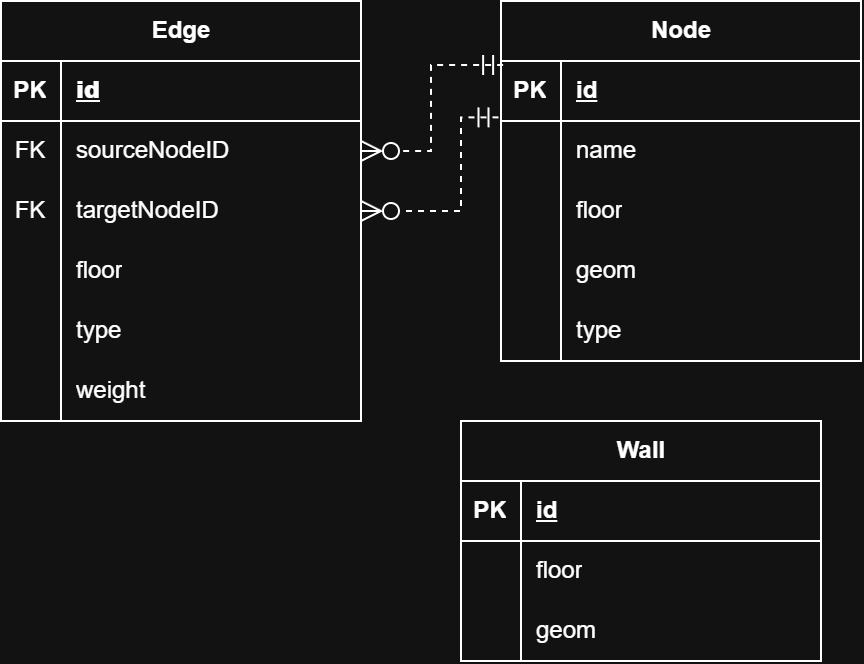

The diagram above was exported from draw.io. Its source (the exported page's mxGraphModel, read from the mxfile embedded in the PNG):
<mxGraphModel dx="560" dy="684" grid="1" gridSize="10" guides="1" tooltips="1" connect="1" arrows="1" fold="1" page="1" pageScale="1" pageWidth="850" pageHeight="1100" math="0" shadow="0">
  <root>
    <mxCell id="0" />
    <mxCell id="1" parent="0" />
    <mxCell id="Yrnx2rzBg5AlffobhRoX-1" parent="1" style="shape=table;startSize=30;container=1;collapsible=1;childLayout=tableLayout;fixedRows=1;rowLines=0;fontStyle=1;align=center;resizeLast=1;html=1;" value="Edge" vertex="1">
      <mxGeometry height="210" width="180" x="170" y="200" as="geometry" />
    </mxCell>
    <mxCell id="Yrnx2rzBg5AlffobhRoX-2" parent="Yrnx2rzBg5AlffobhRoX-1" style="shape=tableRow;horizontal=0;startSize=0;swimlaneHead=0;swimlaneBody=0;fillColor=none;collapsible=0;dropTarget=0;points=[[0,0.5],[1,0.5]];portConstraint=eastwest;top=0;left=0;right=0;bottom=1;" value="" vertex="1">
      <mxGeometry height="30" width="180" y="30" as="geometry" />
    </mxCell>
    <mxCell id="Yrnx2rzBg5AlffobhRoX-3" parent="Yrnx2rzBg5AlffobhRoX-2" style="shape=partialRectangle;connectable=0;fillColor=none;top=0;left=0;bottom=0;right=0;fontStyle=1;overflow=hidden;whiteSpace=wrap;html=1;" value="PK" vertex="1">
      <mxGeometry height="30" width="30" as="geometry">
        <mxRectangle height="30" width="30" as="alternateBounds" />
      </mxGeometry>
    </mxCell>
    <mxCell id="Yrnx2rzBg5AlffobhRoX-4" parent="Yrnx2rzBg5AlffobhRoX-2" style="shape=partialRectangle;connectable=0;fillColor=none;top=0;left=0;bottom=0;right=0;align=left;spacingLeft=6;fontStyle=5;overflow=hidden;whiteSpace=wrap;html=1;" value="&lt;b data-path-to-node=&quot;9,0,0&quot; data-index-in-node=&quot;0&quot;&gt;id&lt;/b&gt;" vertex="1">
      <mxGeometry height="30" width="150" x="30" as="geometry">
        <mxRectangle height="30" width="150" as="alternateBounds" />
      </mxGeometry>
    </mxCell>
    <mxCell id="Yrnx2rzBg5AlffobhRoX-5" parent="Yrnx2rzBg5AlffobhRoX-1" style="shape=tableRow;horizontal=0;startSize=0;swimlaneHead=0;swimlaneBody=0;fillColor=none;collapsible=0;dropTarget=0;points=[[0,0.5],[1,0.5]];portConstraint=eastwest;top=0;left=0;right=0;bottom=0;" value="" vertex="1">
      <mxGeometry height="30" width="180" y="60" as="geometry" />
    </mxCell>
    <mxCell id="Yrnx2rzBg5AlffobhRoX-6" parent="Yrnx2rzBg5AlffobhRoX-5" style="shape=partialRectangle;connectable=0;fillColor=none;top=0;left=0;bottom=0;right=0;editable=1;overflow=hidden;whiteSpace=wrap;html=1;" value="FK" vertex="1">
      <mxGeometry height="30" width="30" as="geometry">
        <mxRectangle height="30" width="30" as="alternateBounds" />
      </mxGeometry>
    </mxCell>
    <mxCell id="Yrnx2rzBg5AlffobhRoX-7" parent="Yrnx2rzBg5AlffobhRoX-5" style="shape=partialRectangle;connectable=0;fillColor=none;top=0;left=0;bottom=0;right=0;align=left;spacingLeft=6;overflow=hidden;whiteSpace=wrap;html=1;" value="sourceNodeID" vertex="1">
      <mxGeometry height="30" width="150" x="30" as="geometry">
        <mxRectangle height="30" width="150" as="alternateBounds" />
      </mxGeometry>
    </mxCell>
    <mxCell id="Yrnx2rzBg5AlffobhRoX-8" parent="Yrnx2rzBg5AlffobhRoX-1" style="shape=tableRow;horizontal=0;startSize=0;swimlaneHead=0;swimlaneBody=0;fillColor=none;collapsible=0;dropTarget=0;points=[[0,0.5],[1,0.5]];portConstraint=eastwest;top=0;left=0;right=0;bottom=0;" value="" vertex="1">
      <mxGeometry height="30" width="180" y="90" as="geometry" />
    </mxCell>
    <mxCell id="Yrnx2rzBg5AlffobhRoX-9" parent="Yrnx2rzBg5AlffobhRoX-8" style="shape=partialRectangle;connectable=0;fillColor=none;top=0;left=0;bottom=0;right=0;editable=1;overflow=hidden;whiteSpace=wrap;html=1;" value="FK" vertex="1">
      <mxGeometry height="30" width="30" as="geometry">
        <mxRectangle height="30" width="30" as="alternateBounds" />
      </mxGeometry>
    </mxCell>
    <mxCell id="Yrnx2rzBg5AlffobhRoX-10" parent="Yrnx2rzBg5AlffobhRoX-8" style="shape=partialRectangle;connectable=0;fillColor=none;top=0;left=0;bottom=0;right=0;align=left;spacingLeft=6;overflow=hidden;whiteSpace=wrap;html=1;" value="targetNodeID" vertex="1">
      <mxGeometry height="30" width="150" x="30" as="geometry">
        <mxRectangle height="30" width="150" as="alternateBounds" />
      </mxGeometry>
    </mxCell>
    <mxCell id="Yrnx2rzBg5AlffobhRoX-11" parent="Yrnx2rzBg5AlffobhRoX-1" style="shape=tableRow;horizontal=0;startSize=0;swimlaneHead=0;swimlaneBody=0;fillColor=none;collapsible=0;dropTarget=0;points=[[0,0.5],[1,0.5]];portConstraint=eastwest;top=0;left=0;right=0;bottom=0;" value="" vertex="1">
      <mxGeometry height="30" width="180" y="120" as="geometry" />
    </mxCell>
    <mxCell id="Yrnx2rzBg5AlffobhRoX-12" parent="Yrnx2rzBg5AlffobhRoX-11" style="shape=partialRectangle;connectable=0;fillColor=none;top=0;left=0;bottom=0;right=0;editable=1;overflow=hidden;whiteSpace=wrap;html=1;" value="" vertex="1">
      <mxGeometry height="30" width="30" as="geometry">
        <mxRectangle height="30" width="30" as="alternateBounds" />
      </mxGeometry>
    </mxCell>
    <mxCell id="Yrnx2rzBg5AlffobhRoX-13" parent="Yrnx2rzBg5AlffobhRoX-11" style="shape=partialRectangle;connectable=0;fillColor=none;top=0;left=0;bottom=0;right=0;align=left;spacingLeft=6;overflow=hidden;whiteSpace=wrap;html=1;" value="floor" vertex="1">
      <mxGeometry height="30" width="150" x="30" as="geometry">
        <mxRectangle height="30" width="150" as="alternateBounds" />
      </mxGeometry>
    </mxCell>
    <mxCell id="Yrnx2rzBg5AlffobhRoX-43" parent="Yrnx2rzBg5AlffobhRoX-1" style="shape=tableRow;horizontal=0;startSize=0;swimlaneHead=0;swimlaneBody=0;fillColor=none;collapsible=0;dropTarget=0;points=[[0,0.5],[1,0.5]];portConstraint=eastwest;top=0;left=0;right=0;bottom=0;" value="" vertex="1">
      <mxGeometry height="30" width="180" y="150" as="geometry" />
    </mxCell>
    <mxCell id="Yrnx2rzBg5AlffobhRoX-44" parent="Yrnx2rzBg5AlffobhRoX-43" style="shape=partialRectangle;connectable=0;fillColor=none;top=0;left=0;bottom=0;right=0;editable=1;overflow=hidden;whiteSpace=wrap;html=1;" value="" vertex="1">
      <mxGeometry height="30" width="30" as="geometry">
        <mxRectangle height="30" width="30" as="alternateBounds" />
      </mxGeometry>
    </mxCell>
    <mxCell id="Yrnx2rzBg5AlffobhRoX-45" parent="Yrnx2rzBg5AlffobhRoX-43" style="shape=partialRectangle;connectable=0;fillColor=none;top=0;left=0;bottom=0;right=0;align=left;spacingLeft=6;overflow=hidden;whiteSpace=wrap;html=1;" value="type " vertex="1">
      <mxGeometry height="30" width="150" x="30" as="geometry">
        <mxRectangle height="30" width="150" as="alternateBounds" />
      </mxGeometry>
    </mxCell>
    <mxCell id="Yrnx2rzBg5AlffobhRoX-46" parent="Yrnx2rzBg5AlffobhRoX-1" style="shape=tableRow;horizontal=0;startSize=0;swimlaneHead=0;swimlaneBody=0;fillColor=none;collapsible=0;dropTarget=0;points=[[0,0.5],[1,0.5]];portConstraint=eastwest;top=0;left=0;right=0;bottom=0;" value="" vertex="1">
      <mxGeometry height="30" width="180" y="180" as="geometry" />
    </mxCell>
    <mxCell id="Yrnx2rzBg5AlffobhRoX-47" parent="Yrnx2rzBg5AlffobhRoX-46" style="shape=partialRectangle;connectable=0;fillColor=none;top=0;left=0;bottom=0;right=0;editable=1;overflow=hidden;whiteSpace=wrap;html=1;" value="" vertex="1">
      <mxGeometry height="30" width="30" as="geometry">
        <mxRectangle height="30" width="30" as="alternateBounds" />
      </mxGeometry>
    </mxCell>
    <mxCell id="Yrnx2rzBg5AlffobhRoX-48" parent="Yrnx2rzBg5AlffobhRoX-46" style="shape=partialRectangle;connectable=0;fillColor=none;top=0;left=0;bottom=0;right=0;align=left;spacingLeft=6;overflow=hidden;whiteSpace=wrap;html=1;" value="weight" vertex="1">
      <mxGeometry height="30" width="150" x="30" as="geometry">
        <mxRectangle height="30" width="150" as="alternateBounds" />
      </mxGeometry>
    </mxCell>
    <mxCell id="Yrnx2rzBg5AlffobhRoX-14" parent="1" style="shape=table;startSize=30;container=1;collapsible=1;childLayout=tableLayout;fixedRows=1;rowLines=0;fontStyle=1;align=center;resizeLast=1;html=1;" value="Wall" vertex="1">
      <mxGeometry height="120" width="180" x="400" y="410" as="geometry" />
    </mxCell>
    <mxCell id="Yrnx2rzBg5AlffobhRoX-15" parent="Yrnx2rzBg5AlffobhRoX-14" style="shape=tableRow;horizontal=0;startSize=0;swimlaneHead=0;swimlaneBody=0;fillColor=none;collapsible=0;dropTarget=0;points=[[0,0.5],[1,0.5]];portConstraint=eastwest;top=0;left=0;right=0;bottom=1;" value="" vertex="1">
      <mxGeometry height="30" width="180" y="30" as="geometry" />
    </mxCell>
    <mxCell id="Yrnx2rzBg5AlffobhRoX-16" parent="Yrnx2rzBg5AlffobhRoX-15" style="shape=partialRectangle;connectable=0;fillColor=none;top=0;left=0;bottom=0;right=0;fontStyle=1;overflow=hidden;whiteSpace=wrap;html=1;" value="PK" vertex="1">
      <mxGeometry height="30" width="30" as="geometry">
        <mxRectangle height="30" width="30" as="alternateBounds" />
      </mxGeometry>
    </mxCell>
    <mxCell id="Yrnx2rzBg5AlffobhRoX-17" parent="Yrnx2rzBg5AlffobhRoX-15" style="shape=partialRectangle;connectable=0;fillColor=none;top=0;left=0;bottom=0;right=0;align=left;spacingLeft=6;fontStyle=5;overflow=hidden;whiteSpace=wrap;html=1;" value="id" vertex="1">
      <mxGeometry height="30" width="150" x="30" as="geometry">
        <mxRectangle height="30" width="150" as="alternateBounds" />
      </mxGeometry>
    </mxCell>
    <mxCell id="Yrnx2rzBg5AlffobhRoX-18" parent="Yrnx2rzBg5AlffobhRoX-14" style="shape=tableRow;horizontal=0;startSize=0;swimlaneHead=0;swimlaneBody=0;fillColor=none;collapsible=0;dropTarget=0;points=[[0,0.5],[1,0.5]];portConstraint=eastwest;top=0;left=0;right=0;bottom=0;" value="" vertex="1">
      <mxGeometry height="30" width="180" y="60" as="geometry" />
    </mxCell>
    <mxCell id="Yrnx2rzBg5AlffobhRoX-19" parent="Yrnx2rzBg5AlffobhRoX-18" style="shape=partialRectangle;connectable=0;fillColor=none;top=0;left=0;bottom=0;right=0;editable=1;overflow=hidden;whiteSpace=wrap;html=1;" value="" vertex="1">
      <mxGeometry height="30" width="30" as="geometry">
        <mxRectangle height="30" width="30" as="alternateBounds" />
      </mxGeometry>
    </mxCell>
    <mxCell id="Yrnx2rzBg5AlffobhRoX-20" parent="Yrnx2rzBg5AlffobhRoX-18" style="shape=partialRectangle;connectable=0;fillColor=none;top=0;left=0;bottom=0;right=0;align=left;spacingLeft=6;overflow=hidden;whiteSpace=wrap;html=1;" value="floor" vertex="1">
      <mxGeometry height="30" width="150" x="30" as="geometry">
        <mxRectangle height="30" width="150" as="alternateBounds" />
      </mxGeometry>
    </mxCell>
    <mxCell id="Yrnx2rzBg5AlffobhRoX-21" parent="Yrnx2rzBg5AlffobhRoX-14" style="shape=tableRow;horizontal=0;startSize=0;swimlaneHead=0;swimlaneBody=0;fillColor=none;collapsible=0;dropTarget=0;points=[[0,0.5],[1,0.5]];portConstraint=eastwest;top=0;left=0;right=0;bottom=0;" value="" vertex="1">
      <mxGeometry height="30" width="180" y="90" as="geometry" />
    </mxCell>
    <mxCell id="Yrnx2rzBg5AlffobhRoX-22" parent="Yrnx2rzBg5AlffobhRoX-21" style="shape=partialRectangle;connectable=0;fillColor=none;top=0;left=0;bottom=0;right=0;editable=1;overflow=hidden;whiteSpace=wrap;html=1;" value="" vertex="1">
      <mxGeometry height="30" width="30" as="geometry">
        <mxRectangle height="30" width="30" as="alternateBounds" />
      </mxGeometry>
    </mxCell>
    <mxCell id="Yrnx2rzBg5AlffobhRoX-23" parent="Yrnx2rzBg5AlffobhRoX-21" style="shape=partialRectangle;connectable=0;fillColor=none;top=0;left=0;bottom=0;right=0;align=left;spacingLeft=6;overflow=hidden;whiteSpace=wrap;html=1;" value="geom" vertex="1">
      <mxGeometry height="30" width="150" x="30" as="geometry">
        <mxRectangle height="30" width="150" as="alternateBounds" />
      </mxGeometry>
    </mxCell>
    <mxCell id="Yrnx2rzBg5AlffobhRoX-27" parent="1" style="shape=table;startSize=30;container=1;collapsible=1;childLayout=tableLayout;fixedRows=1;rowLines=0;fontStyle=1;align=center;resizeLast=1;html=1;" value="Node" vertex="1">
      <mxGeometry height="180" width="180" x="420" y="200" as="geometry" />
    </mxCell>
    <mxCell id="Yrnx2rzBg5AlffobhRoX-28" parent="Yrnx2rzBg5AlffobhRoX-27" style="shape=tableRow;horizontal=0;startSize=0;swimlaneHead=0;swimlaneBody=0;fillColor=none;collapsible=0;dropTarget=0;points=[[0,0.5],[1,0.5]];portConstraint=eastwest;top=0;left=0;right=0;bottom=1;" value="" vertex="1">
      <mxGeometry height="30" width="180" y="30" as="geometry" />
    </mxCell>
    <mxCell id="Yrnx2rzBg5AlffobhRoX-29" parent="Yrnx2rzBg5AlffobhRoX-28" style="shape=partialRectangle;connectable=0;fillColor=none;top=0;left=0;bottom=0;right=0;fontStyle=1;overflow=hidden;whiteSpace=wrap;html=1;" value="PK" vertex="1">
      <mxGeometry height="30" width="30" as="geometry">
        <mxRectangle height="30" width="30" as="alternateBounds" />
      </mxGeometry>
    </mxCell>
    <mxCell id="Yrnx2rzBg5AlffobhRoX-30" parent="Yrnx2rzBg5AlffobhRoX-28" style="shape=partialRectangle;connectable=0;fillColor=none;top=0;left=0;bottom=0;right=0;align=left;spacingLeft=6;fontStyle=5;overflow=hidden;whiteSpace=wrap;html=1;" value="id" vertex="1">
      <mxGeometry height="30" width="150" x="30" as="geometry">
        <mxRectangle height="30" width="150" as="alternateBounds" />
      </mxGeometry>
    </mxCell>
    <mxCell id="Yrnx2rzBg5AlffobhRoX-31" parent="Yrnx2rzBg5AlffobhRoX-27" style="shape=tableRow;horizontal=0;startSize=0;swimlaneHead=0;swimlaneBody=0;fillColor=none;collapsible=0;dropTarget=0;points=[[0,0.5],[1,0.5]];portConstraint=eastwest;top=0;left=0;right=0;bottom=0;" value="" vertex="1">
      <mxGeometry height="30" width="180" y="60" as="geometry" />
    </mxCell>
    <mxCell id="Yrnx2rzBg5AlffobhRoX-32" parent="Yrnx2rzBg5AlffobhRoX-31" style="shape=partialRectangle;connectable=0;fillColor=none;top=0;left=0;bottom=0;right=0;editable=1;overflow=hidden;whiteSpace=wrap;html=1;" value="" vertex="1">
      <mxGeometry height="30" width="30" as="geometry">
        <mxRectangle height="30" width="30" as="alternateBounds" />
      </mxGeometry>
    </mxCell>
    <mxCell id="Yrnx2rzBg5AlffobhRoX-33" parent="Yrnx2rzBg5AlffobhRoX-31" style="shape=partialRectangle;connectable=0;fillColor=none;top=0;left=0;bottom=0;right=0;align=left;spacingLeft=6;overflow=hidden;whiteSpace=wrap;html=1;" value="name" vertex="1">
      <mxGeometry height="30" width="150" x="30" as="geometry">
        <mxRectangle height="30" width="150" as="alternateBounds" />
      </mxGeometry>
    </mxCell>
    <mxCell id="Yrnx2rzBg5AlffobhRoX-34" parent="Yrnx2rzBg5AlffobhRoX-27" style="shape=tableRow;horizontal=0;startSize=0;swimlaneHead=0;swimlaneBody=0;fillColor=none;collapsible=0;dropTarget=0;points=[[0,0.5],[1,0.5]];portConstraint=eastwest;top=0;left=0;right=0;bottom=0;" value="" vertex="1">
      <mxGeometry height="30" width="180" y="90" as="geometry" />
    </mxCell>
    <mxCell id="Yrnx2rzBg5AlffobhRoX-35" parent="Yrnx2rzBg5AlffobhRoX-34" style="shape=partialRectangle;connectable=0;fillColor=none;top=0;left=0;bottom=0;right=0;editable=1;overflow=hidden;whiteSpace=wrap;html=1;" value="" vertex="1">
      <mxGeometry height="30" width="30" as="geometry">
        <mxRectangle height="30" width="30" as="alternateBounds" />
      </mxGeometry>
    </mxCell>
    <mxCell id="Yrnx2rzBg5AlffobhRoX-36" parent="Yrnx2rzBg5AlffobhRoX-34" style="shape=partialRectangle;connectable=0;fillColor=none;top=0;left=0;bottom=0;right=0;align=left;spacingLeft=6;overflow=hidden;whiteSpace=wrap;html=1;" value="floor" vertex="1">
      <mxGeometry height="30" width="150" x="30" as="geometry">
        <mxRectangle height="30" width="150" as="alternateBounds" />
      </mxGeometry>
    </mxCell>
    <mxCell id="Yrnx2rzBg5AlffobhRoX-37" parent="Yrnx2rzBg5AlffobhRoX-27" style="shape=tableRow;horizontal=0;startSize=0;swimlaneHead=0;swimlaneBody=0;fillColor=none;collapsible=0;dropTarget=0;points=[[0,0.5],[1,0.5]];portConstraint=eastwest;top=0;left=0;right=0;bottom=0;" value="" vertex="1">
      <mxGeometry height="30" width="180" y="120" as="geometry" />
    </mxCell>
    <mxCell id="Yrnx2rzBg5AlffobhRoX-38" parent="Yrnx2rzBg5AlffobhRoX-37" style="shape=partialRectangle;connectable=0;fillColor=none;top=0;left=0;bottom=0;right=0;editable=1;overflow=hidden;whiteSpace=wrap;html=1;" value="" vertex="1">
      <mxGeometry height="30" width="30" as="geometry">
        <mxRectangle height="30" width="30" as="alternateBounds" />
      </mxGeometry>
    </mxCell>
    <mxCell id="Yrnx2rzBg5AlffobhRoX-39" parent="Yrnx2rzBg5AlffobhRoX-37" style="shape=partialRectangle;connectable=0;fillColor=none;top=0;left=0;bottom=0;right=0;align=left;spacingLeft=6;overflow=hidden;whiteSpace=wrap;html=1;" value="geom" vertex="1">
      <mxGeometry height="30" width="150" x="30" as="geometry">
        <mxRectangle height="30" width="150" as="alternateBounds" />
      </mxGeometry>
    </mxCell>
    <mxCell id="Yrnx2rzBg5AlffobhRoX-40" parent="Yrnx2rzBg5AlffobhRoX-27" style="shape=tableRow;horizontal=0;startSize=0;swimlaneHead=0;swimlaneBody=0;fillColor=none;collapsible=0;dropTarget=0;points=[[0,0.5],[1,0.5]];portConstraint=eastwest;top=0;left=0;right=0;bottom=0;" value="" vertex="1">
      <mxGeometry height="30" width="180" y="150" as="geometry" />
    </mxCell>
    <mxCell id="Yrnx2rzBg5AlffobhRoX-41" parent="Yrnx2rzBg5AlffobhRoX-40" style="shape=partialRectangle;connectable=0;fillColor=none;top=0;left=0;bottom=0;right=0;editable=1;overflow=hidden;whiteSpace=wrap;html=1;" value="" vertex="1">
      <mxGeometry height="30" width="30" as="geometry">
        <mxRectangle height="30" width="30" as="alternateBounds" />
      </mxGeometry>
    </mxCell>
    <mxCell id="Yrnx2rzBg5AlffobhRoX-42" parent="Yrnx2rzBg5AlffobhRoX-40" style="shape=partialRectangle;connectable=0;fillColor=none;top=0;left=0;bottom=0;right=0;align=left;spacingLeft=6;overflow=hidden;whiteSpace=wrap;html=1;" value="type" vertex="1">
      <mxGeometry height="30" width="150" x="30" as="geometry">
        <mxRectangle height="30" width="150" as="alternateBounds" />
      </mxGeometry>
    </mxCell>
    <mxCell id="Yrnx2rzBg5AlffobhRoX-54" edge="1" parent="1" source="Yrnx2rzBg5AlffobhRoX-28" style="edgeStyle=orthogonalEdgeStyle;rounded=0;orthogonalLoop=1;jettySize=auto;html=1;exitX=0.006;exitY=0.067;exitDx=0;exitDy=0;fontSize=12;startSize=8;endSize=8;endArrow=ERzeroToMany;endFill=0;dashed=1;startArrow=ERmandOne;startFill=0;entryX=1;entryY=0.5;entryDx=0;entryDy=0;exitPerimeter=0;" target="Yrnx2rzBg5AlffobhRoX-5">
      <mxGeometry relative="1" as="geometry" />
    </mxCell>
    <mxCell id="Yrnx2rzBg5AlffobhRoX-55" edge="1" parent="1" source="Yrnx2rzBg5AlffobhRoX-28" style="edgeStyle=orthogonalEdgeStyle;rounded=0;orthogonalLoop=1;jettySize=auto;html=1;exitX=-0.007;exitY=0.94;exitDx=0;exitDy=0;entryX=1;entryY=0.5;entryDx=0;entryDy=0;fontSize=12;startSize=8;endSize=8;endArrow=ERzeroToMany;endFill=0;startArrow=ERmandOne;startFill=0;dashed=1;exitPerimeter=0;" target="Yrnx2rzBg5AlffobhRoX-8">
      <mxGeometry relative="1" as="geometry">
        <Array as="points">
          <mxPoint x="400" y="258" />
          <mxPoint x="400" y="305" />
        </Array>
      </mxGeometry>
    </mxCell>
  </root>
</mxGraphModel>